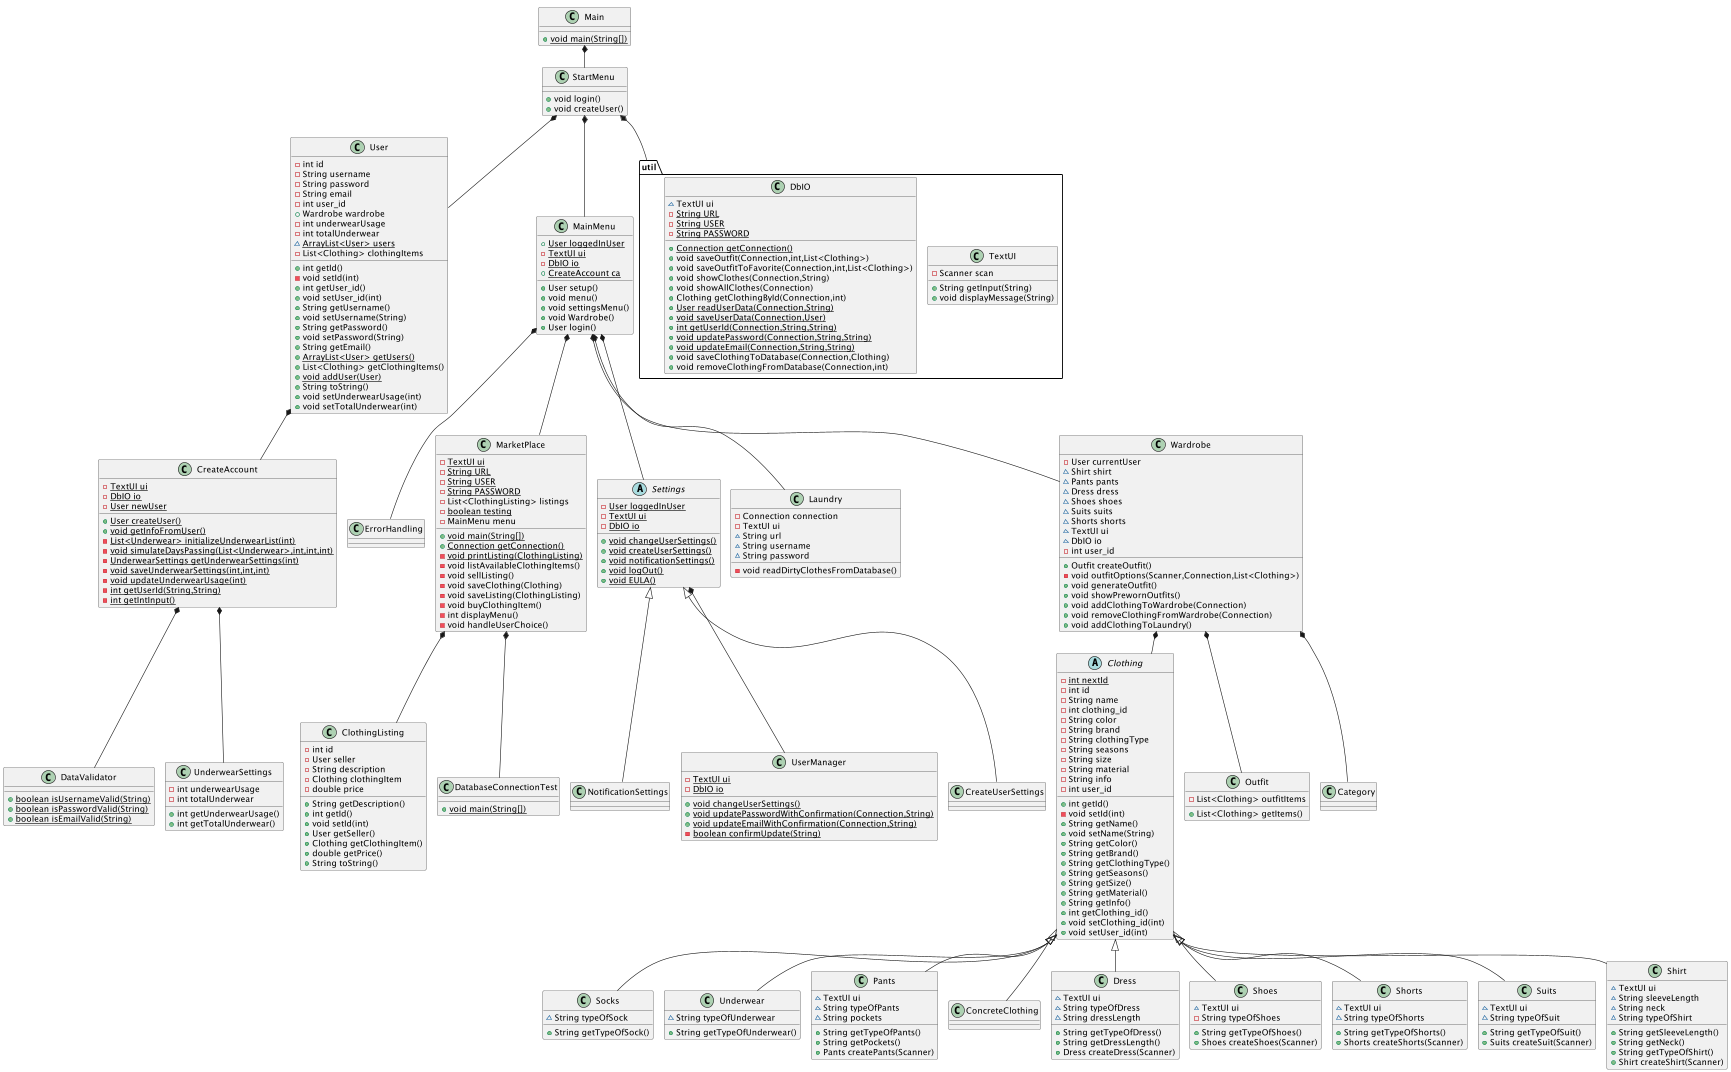

The diagram above was rendered by PlantUML. Its source (embedded in the PNG):
@startuml
!pragma layout smetana

class Socks {
~ String typeOfSock
+ String getTypeOfSock()
}
class Underwear {
~ String typeOfUnderwear
+ String getTypeOfUnderwear()
}
class ErrorHandling {
}

class DataValidator {
+ {static} boolean isUsernameValid(String)
+ {static} boolean isPasswordValid(String)
+ {static} boolean isEmailValid(String)
}
class Main {
+ {static} void main(String[])
}
class CreateAccount {
- {static} TextUI ui
- {static} DbIO io
- {static} User newUser
+ {static} User createUser()
+ {static} void getInfoFromUser()
- {static} List<Underwear> initializeUnderwearList(int)
- {static} void simulateDaysPassing(List<Underwear>,int,int,int)
- {static} UnderwearSettings getUnderwearSettings(int)
- {static} void saveUnderwearSettings(int,int,int)
- {static} void updateUnderwearUsage(int)
- {static} int getUserId(String,String)
- {static} int getIntInput()
}
class User {
- int id
- String username
- String password
- String email
- int user_id
+ Wardrobe wardrobe
- int underwearUsage
- int totalUnderwear
~ {static} ArrayList<User> users
- List<Clothing> clothingItems
+ int getId()
- void setId(int)
+ int getUser_id()
+ void setUser_id(int)
+ String getUsername()
+ void setUsername(String)
+ String getPassword()
+ void setPassword(String)
+ String getEmail()
+ {static} ArrayList<User> getUsers()
+ List<Clothing> getClothingItems()
+ {static} void addUser(User)
+ String toString()
+ void setUnderwearUsage(int)
+ void setTotalUnderwear(int)
}
class MarketPlace {
- {static} TextUI ui
- {static} String URL
- {static} String USER
- {static} String PASSWORD
- List<ClothingListing> listings
- {static} boolean testing
- MainMenu menu
+ {static} void main(String[])
+ {static} Connection getConnection()
- {static} void printListing(ClothingListing)
- void listAvailableClothingItems()
- void sellListing()
- void saveClothing(Clothing)
- void saveListing(ClothingListing)
- void buyClothingItem()
- int displayMenu()
- void handleUserChoice()
}
abstract class Settings {
- {static} User loggedInUser
- {static} TextUI ui
- {static} DbIO io
+ {static} void changeUserSettings()
+ {static} void createUserSettings()
+ {static} void notificationSettings()
+ {static} void logOut()
+ {static} void EULA()
}
class Pants {
~ TextUI ui
~ String typeOfPants
~ String pockets
+ String getTypeOfPants()
+ String getPockets()
+ Pants createPants(Scanner)
}
class StartMenu {
+ void login()
+ void createUser()
}
class ConcreteClothing {
}
class Dress {
~ TextUI ui
~ String typeOfDress
~ String dressLength
+ String getTypeOfDress()
+ String getDressLength()
+ Dress createDress(Scanner)
}
class UnderwearSettings {
- int underwearUsage
- int totalUnderwear
+ int getUnderwearUsage()
+ int getTotalUnderwear()
}
class Laundry {
- Connection connection
- TextUI ui
~ String url
~ String username
~ String password
- void readDirtyClothesFromDatabase()
}
class MainMenu {
+ {static} User loggedInUser
- {static} TextUI ui
- {static} DbIO io
+ {static} CreateAccount ca
+ User setup()
+ void menu()
+ void settingsMenu()
+ void Wardrobe()
+ User login()
}
class Shoes {
~ TextUI ui
- String typeOfShoes
+ String getTypeOfShoes()
+ Shoes createShoes(Scanner)
}
class NotificationSettings {
}
class ClothingListing {
- int id
- User seller
- String description
- Clothing clothingItem
- double price
+ String getDescription()
+ int getId()
+ void setId(int)
+ User getSeller()
+ Clothing getClothingItem()
+ double getPrice()
+ String toString()
}

class Shorts {
~ TextUI ui
~ String typeOfShorts
+ String getTypeOfShorts()
+ Shorts createShorts(Scanner)
}

package "util"{
class TextUI {
- Scanner scan
+ String getInput(String)
+ void displayMessage(String)
}
class DbIO {
~ TextUI ui
- {static} String URL
- {static} String USER
- {static} String PASSWORD
+ {static} Connection getConnection()
+ void saveOutfit(Connection,int,List<Clothing>)
+ void saveOutfitToFavorite(Connection,int,List<Clothing>)
+ void showClothes(Connection,String)
+ void showAllClothes(Connection)
+ Clothing getClothingById(Connection,int)
+ {static} User readUserData(Connection,String)
+ {static} void saveUserData(Connection,User)
+ {static} int getUserId(Connection,String,String)
+ {static} void updatePassword(Connection,String,String)
+ {static} void updateEmail(Connection,String,String)
+ void saveClothingToDatabase(Connection,Clothing)
+ void removeClothingFromDatabase(Connection,int)
}


}
class Suits {
~ TextUI ui
~ String typeOfSuit
+ String getTypeOfSuit()
+ Suits createSuit(Scanner)
}
class Shirt {
~ TextUI ui
~ String sleeveLength
~ String neck
~ String typeOfShirt
+ String getSleeveLength()
+ String getNeck()
+ String getTypeOfShirt()
+ Shirt createShirt(Scanner)
}
class Wardrobe {
- User currentUser
~ Shirt shirt
~ Pants pants
~ Dress dress
~ Shoes shoes
~ Suits suits
~ Shorts shorts
~ TextUI ui
~ DbIO io
- int user_id
+ Outfit createOutfit()
- void outfitOptions(Scanner,Connection,List<Clothing>)
+ void generateOutfit()
+ void showPrewornOutfits()
+ void addClothingToWardrobe(Connection)
+ void removeClothingFromWardrobe(Connection)
+ void addClothingToLaundry()
}
class UserManager {
- {static} TextUI ui
- {static} DbIO io
+ {static} void changeUserSettings()
+ {static} void updatePasswordWithConfirmation(Connection,String)
+ {static} void updateEmailWithConfirmation(Connection,String)
- {static} boolean confirmUpdate(String)
}
class CreateUserSettings {
}
abstract class Clothing {
- {static} int nextId
- int id
- String name
- int clothing_id
- String color
- String brand
- String clothingType
- String seasons
- String size
- String material
- String info
- int user_id
+ int getId()
- void setId(int)
+ String getName()
+ void setName(String)
+ String getColor()
+ String getBrand()
+ String getClothingType()
+ String getSeasons()
+ String getSize()
+ String getMaterial()
+ String getInfo()
+ int getClothing_id()
+ void setClothing_id(int)
+ void setUser_id(int)
}
class DatabaseConnectionTest {
+ {static} void main(String[])
}
class Outfit {
- List<Clothing> outfitItems
+ List<Clothing> getItems()
}

Main *-- StartMenu
StartMenu *-- User
StartMenu *-- util
User *-- CreateAccount
CreateAccount *-- DataValidator
StartMenu *-- MainMenu
MainMenu *-- ErrorHandling
MainMenu *-- Wardrobe
MainMenu *-- MarketPlace
MainMenu *-- Laundry
MainMenu *-- Settings
Wardrobe *-- Clothing
Wardrobe *-- Category
Wardrobe *-- Outfit
Settings *-- UserManager
MarketPlace *-- DatabaseConnectionTest
CreateAccount *-- UnderwearSettings
MarketPlace *-- ClothingListing

Clothing <|-- Socks
Clothing <|-- Underwear
Clothing <|-- Pants
Clothing <|-- ConcreteClothing
Clothing <|-- Dress
Clothing <|-- Shoes
Settings <|-- NotificationSettings
Clothing <|-- Shorts
Clothing <|-- Suits
Clothing <|-- Shirt
Settings <|-- CreateUserSettings
@enduml